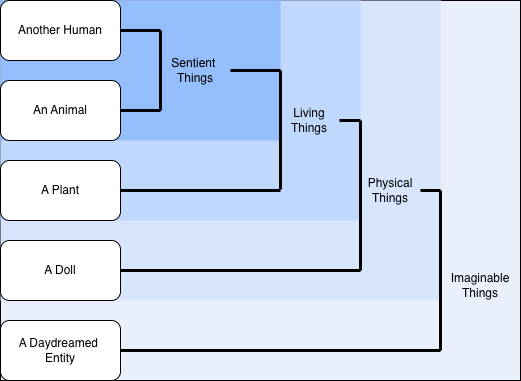

The diagram above was exported from draw.io. Its source (the exported page's mxGraphModel, read from the mxfile embedded in the PNG):
<mxGraphModel dx="1426" dy="791" grid="1" gridSize="10" guides="1" tooltips="1" connect="1" arrows="1" fold="1" page="1" pageScale="1" pageWidth="2000" pageHeight="2000" math="0" shadow="0">
  <root>
    <mxCell id="0" />
    <mxCell id="1" parent="0" />
    <mxCell id="NlkUD5VFxRDBKgqJxJhp-36" parent="1" style="rounded=0;whiteSpace=wrap;html=1;strokeColor=default;fillColor=#E9F0FC;" value="" vertex="1">
      <mxGeometry height="380" width="520" x="280" y="160" as="geometry" />
    </mxCell>
    <mxCell id="NlkUD5VFxRDBKgqJxJhp-35" parent="1" style="rounded=0;whiteSpace=wrap;html=1;fillColor=#D7E6FC;strokeColor=none;" value="" vertex="1">
      <mxGeometry height="300" width="440" x="280" y="160" as="geometry" />
    </mxCell>
    <mxCell id="NlkUD5VFxRDBKgqJxJhp-34" parent="1" style="rounded=0;whiteSpace=wrap;html=1;fillColor=#C0D8FC;strokeColor=none;" value="" vertex="1">
      <mxGeometry height="220" width="360" x="280" y="160" as="geometry" />
    </mxCell>
    <mxCell id="NlkUD5VFxRDBKgqJxJhp-33" parent="1" style="rounded=0;whiteSpace=wrap;html=1;fillColor=#95BEFC;strokeColor=none;" value="" vertex="1">
      <mxGeometry height="140" width="280" x="280" y="160" as="geometry" />
    </mxCell>
    <mxCell id="NlkUD5VFxRDBKgqJxJhp-12" parent="1" style="rounded=1;whiteSpace=wrap;html=1;" value="Another Human" vertex="1">
      <mxGeometry height="60" width="120" x="280" y="160" as="geometry" />
    </mxCell>
    <mxCell id="NlkUD5VFxRDBKgqJxJhp-13" parent="1" style="rounded=1;whiteSpace=wrap;html=1;" value="An Animal" vertex="1">
      <mxGeometry height="60" width="120" x="280" y="240" as="geometry" />
    </mxCell>
    <mxCell id="NlkUD5VFxRDBKgqJxJhp-14" parent="1" style="rounded=1;whiteSpace=wrap;html=1;" value="A Plant&lt;span style=&quot;color: rgba(0, 0, 0, 0); font-family: monospace; font-size: 0px; text-align: start; text-wrap-mode: nowrap;&quot;&gt;%3CmxGraphModel%3E%3Croot%3E%3CmxCell%20id%3D%220%22%2F%3E%3CmxCell%20id%3D%221%22%20parent%3D%220%22%2F%3E%3CmxCell%20id%3D%222%22%20parent%3D%221%22%20style%3D%22rounded%3D1%3BwhiteSpace%3Dwrap%3Bhtml%3D1%3B%22%20value%3D%22Another%20Human%22%20vertex%3D%221%22%3E%3CmxGeometry%20height%3D%2260%22%20width%3D%22120%22%20x%3D%22280%22%20y%3D%22160%22%20as%3D%22geometry%22%2F%3E%3C%2FmxCell%3E%3C%2Froot%3E%3C%2FmxGraphModel%3E&lt;/span&gt;" vertex="1">
      <mxGeometry height="60" width="120" x="280" y="320" as="geometry" />
    </mxCell>
    <mxCell id="NlkUD5VFxRDBKgqJxJhp-15" parent="1" style="rounded=1;whiteSpace=wrap;html=1;" value="A Doll" vertex="1">
      <mxGeometry height="60" width="120" x="280" y="400" as="geometry" />
    </mxCell>
    <mxCell id="NlkUD5VFxRDBKgqJxJhp-16" parent="1" style="rounded=1;whiteSpace=wrap;html=1;" value="A Daydreamed&amp;nbsp;&lt;div&gt;Entity&lt;/div&gt;" vertex="1">
      <mxGeometry height="60" width="120" x="280" y="480" as="geometry" />
    </mxCell>
    <mxCell id="NlkUD5VFxRDBKgqJxJhp-17" edge="1" parent="1" style="endArrow=none;html=1;rounded=0;strokeWidth=3;" value="">
      <mxGeometry height="50" relative="1" width="50" as="geometry">
        <mxPoint x="440" y="270" as="sourcePoint" />
        <mxPoint x="440" y="190" as="targetPoint" />
      </mxGeometry>
    </mxCell>
    <mxCell id="NlkUD5VFxRDBKgqJxJhp-18" edge="1" parent="1" style="endArrow=none;html=1;rounded=0;entryX=1;entryY=0.5;entryDx=0;entryDy=0;strokeWidth=3;" target="NlkUD5VFxRDBKgqJxJhp-13" value="">
      <mxGeometry height="50" relative="1" width="50" as="geometry">
        <mxPoint x="440" y="270" as="sourcePoint" />
        <mxPoint x="610" y="300" as="targetPoint" />
      </mxGeometry>
    </mxCell>
    <mxCell id="NlkUD5VFxRDBKgqJxJhp-19" edge="1" parent="1" style="endArrow=none;html=1;rounded=0;entryX=1;entryY=0.5;entryDx=0;entryDy=0;strokeWidth=3;" target="NlkUD5VFxRDBKgqJxJhp-12" value="">
      <mxGeometry height="50" relative="1" width="50" as="geometry">
        <mxPoint x="440" y="190" as="sourcePoint" />
        <mxPoint x="740" y="170" as="targetPoint" />
      </mxGeometry>
    </mxCell>
    <mxCell id="NlkUD5VFxRDBKgqJxJhp-20" parent="1" style="text;html=1;whiteSpace=wrap;strokeColor=none;fillColor=none;align=center;verticalAlign=middle;rounded=0;fontColor=#000000;" value="Sentient&amp;nbsp;&lt;div&gt;Things&lt;/div&gt;" vertex="1">
      <mxGeometry height="30" width="70" x="440" y="215" as="geometry" />
    </mxCell>
    <mxCell id="NlkUD5VFxRDBKgqJxJhp-21" edge="1" parent="1" source="NlkUD5VFxRDBKgqJxJhp-14" style="endArrow=none;html=1;rounded=0;exitX=1;exitY=0.5;exitDx=0;exitDy=0;strokeWidth=3;" value="">
      <mxGeometry height="50" relative="1" width="50" as="geometry">
        <mxPoint x="540" y="380" as="sourcePoint" />
        <mxPoint x="560" y="350" as="targetPoint" />
      </mxGeometry>
    </mxCell>
    <mxCell id="NlkUD5VFxRDBKgqJxJhp-22" edge="1" parent="1" source="NlkUD5VFxRDBKgqJxJhp-20" style="endArrow=none;html=1;rounded=0;exitX=1;exitY=0.5;exitDx=0;exitDy=0;strokeWidth=3;" value="">
      <mxGeometry height="50" relative="1" width="50" as="geometry">
        <mxPoint x="560" y="240" as="sourcePoint" />
        <mxPoint x="560" y="230" as="targetPoint" />
      </mxGeometry>
    </mxCell>
    <mxCell id="NlkUD5VFxRDBKgqJxJhp-23" edge="1" parent="1" style="endArrow=none;html=1;rounded=0;strokeWidth=3;" value="">
      <mxGeometry height="50" relative="1" width="50" as="geometry">
        <mxPoint x="560" y="349" as="sourcePoint" />
        <mxPoint x="560" y="230" as="targetPoint" />
      </mxGeometry>
    </mxCell>
    <mxCell id="NlkUD5VFxRDBKgqJxJhp-24" parent="1" style="text;html=1;whiteSpace=wrap;strokeColor=none;fillColor=none;align=center;verticalAlign=middle;rounded=0;" value="Living&lt;div&gt;Things&lt;/div&gt;" vertex="1">
      <mxGeometry height="30" width="60" x="559" y="265" as="geometry" />
    </mxCell>
    <mxCell id="NlkUD5VFxRDBKgqJxJhp-25" edge="1" parent="1" source="NlkUD5VFxRDBKgqJxJhp-15" style="endArrow=none;html=1;rounded=0;exitX=1;exitY=0.5;exitDx=0;exitDy=0;strokeWidth=3;" value="">
      <mxGeometry height="50" relative="1" width="50" as="geometry">
        <mxPoint x="490" y="430" as="sourcePoint" />
        <mxPoint x="640" y="430" as="targetPoint" />
      </mxGeometry>
    </mxCell>
    <mxCell id="NlkUD5VFxRDBKgqJxJhp-26" edge="1" parent="1" style="endArrow=none;html=1;rounded=0;strokeWidth=3;" value="">
      <mxGeometry height="50" relative="1" width="50" as="geometry">
        <mxPoint x="640" y="430" as="sourcePoint" />
        <mxPoint x="640" y="280" as="targetPoint" />
      </mxGeometry>
    </mxCell>
    <mxCell id="NlkUD5VFxRDBKgqJxJhp-27" edge="1" parent="1" source="NlkUD5VFxRDBKgqJxJhp-24" style="endArrow=none;html=1;rounded=0;exitX=1;exitY=0.5;exitDx=0;exitDy=0;strokeWidth=3;" value="">
      <mxGeometry height="50" relative="1" width="50" as="geometry">
        <mxPoint x="690" y="310" as="sourcePoint" />
        <mxPoint x="640" y="280" as="targetPoint" />
      </mxGeometry>
    </mxCell>
    <mxCell id="NlkUD5VFxRDBKgqJxJhp-28" parent="1" style="text;html=1;whiteSpace=wrap;strokeColor=none;fillColor=none;align=center;verticalAlign=middle;rounded=0;" value="Physical&lt;div&gt;Things&lt;/div&gt;" vertex="1">
      <mxGeometry height="30" width="60" x="640" y="335" as="geometry" />
    </mxCell>
    <mxCell id="NlkUD5VFxRDBKgqJxJhp-29" edge="1" parent="1" source="NlkUD5VFxRDBKgqJxJhp-16" style="endArrow=none;html=1;rounded=0;exitX=1;exitY=0.5;exitDx=0;exitDy=0;strokeWidth=3;" value="">
      <mxGeometry height="50" relative="1" width="50" as="geometry">
        <mxPoint x="490" y="540" as="sourcePoint" />
        <mxPoint x="720" y="510" as="targetPoint" />
      </mxGeometry>
    </mxCell>
    <mxCell id="NlkUD5VFxRDBKgqJxJhp-30" edge="1" parent="1" style="endArrow=none;html=1;rounded=0;strokeWidth=3;" value="">
      <mxGeometry height="50" relative="1" width="50" as="geometry">
        <mxPoint x="720" y="510" as="sourcePoint" />
        <mxPoint x="720" y="350" as="targetPoint" />
      </mxGeometry>
    </mxCell>
    <mxCell id="NlkUD5VFxRDBKgqJxJhp-31" edge="1" parent="1" style="endArrow=none;html=1;rounded=0;entryX=1;entryY=0.5;entryDx=0;entryDy=0;strokeWidth=3;" target="NlkUD5VFxRDBKgqJxJhp-28" value="">
      <mxGeometry height="50" relative="1" width="50" as="geometry">
        <mxPoint x="720" y="350" as="sourcePoint" />
        <mxPoint x="850" y="320" as="targetPoint" />
      </mxGeometry>
    </mxCell>
    <mxCell id="NlkUD5VFxRDBKgqJxJhp-32" parent="1" style="text;html=1;whiteSpace=wrap;strokeColor=none;fillColor=none;align=center;verticalAlign=middle;rounded=0;" value="Imaginable&lt;div&gt;Things&lt;/div&gt;" vertex="1">
      <mxGeometry height="30" width="60" x="730" y="430" as="geometry" />
    </mxCell>
  </root>
</mxGraphModel>